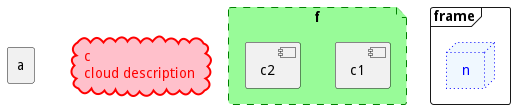

The diagram above was rendered by PlantUML. Its source (embedded in the PNG):
@startuml
agent a
cloud c #pink;line:red;line.bold;text:red [
c
cloud description
]
file f #palegreen;line:green;line.dashed;text:green {
	[c1]
	[c2]
}
frame frame {
	node n #aliceblue;line:blue;line.dotted;text:blue
}
@enduml